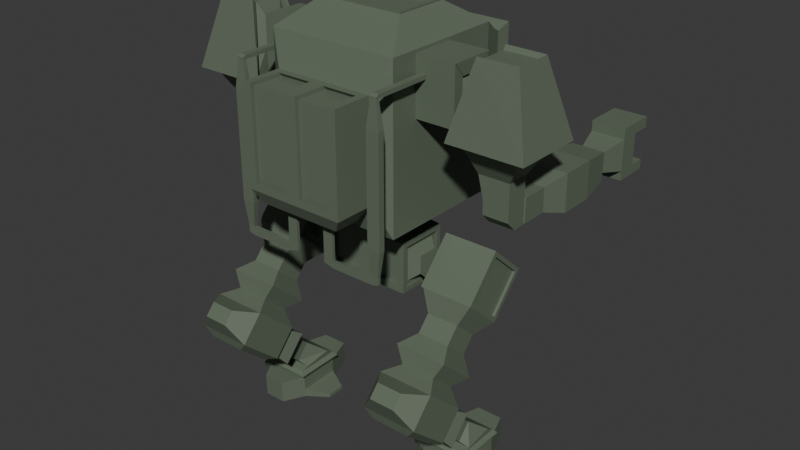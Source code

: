 # Source: StarWalker.blend  (saved by Blender 4.0.36; exported with 4.5.12 LTS)
import bpy
from mathutils import Matrix  # noqa: F401  (used for matrix-valued properties, if any)

bpy.ops.wm.read_factory_settings(use_empty=True)
scene = bpy.context.scene
scene.name = 'Scene'

# ---- collections
col_collection = bpy.data.collections.new('Collection'); scene.collection.children.link(col_collection)

# ---- materials (node trees are filled in below, after node groups)
mat_material = bpy.data.materials.new('Material')
mat_material.alpha_threshold = 0.0
mat_material.use_transparent_shadow = False
mat_material.roughness = 0.5
mat_material.line_color = (0.0, 0.0, 0.0, 1.0)

# ---- material node trees
mat_material.use_nodes = True; mat_material.node_tree.nodes.clear()
_N = mat_material.node_tree.nodes; _L = mat_material.node_tree.links
n0 = _N.new('ShaderNodeOutputMaterial'); n0.name = 'Material Output'; n0.location = (300, 300)
n1 = _N.new('ShaderNodeBsdfPrincipled'); n1.name = 'Principled BSDF'; n1.location = (10, 300)
n1.inputs[0].default_value = (0.1301, 0.1647, 0.1171, 1.0)
n1.inputs[3].default_value = 1.45
_L.new(n1.outputs[0], n0.inputs[0])
n0.is_active_output = True

# ---- world
world_world = bpy.data.worlds.new('World'); scene.world = world_world
world_world.use_nodes = True; world_world.node_tree.nodes.clear()
_N = world_world.node_tree.nodes; _L = world_world.node_tree.links
n0 = _N.new('ShaderNodeOutputWorld'); n0.name = 'World Output'; n0.location = (300, 300)
n1 = _N.new('ShaderNodeBackground'); n1.name = 'Background'; n1.location = (10, 300)
n1.inputs[0].default_value = (0.05088, 0.05088, 0.05088, 1.0)
_L.new(n1.outputs[0], n0.inputs[0])
n0.is_active_output = True
world_world.color = (0.05088, 0.05088, 0.05088)
world_world.use_sun_shadow = False
world_world.sun_shadow_jitter_overblur = 0.0

# ---- meshes
me_cube = bpy.data.meshes.new('Cube')
me_cube.from_pydata([(-0.7033, -0.4238, 5.035), (-0.7033, -0.4238, 4.383), (-0.7079, 0.5216, 5.042), (-0.7079, 0.5216, 4.375), (-0.1232, -0.4238, 5.035), (-0.1232, -0.4238, 4.383), (-0.1185, 0.5216, 5.042), (-0.1185, 0.5216, 4.375), (-0.5445, 0.345, 5.315), (-0.5445, -0.2472, 5.315), (0.0, 0.345, 5.315), (0.0, -0.2472, 5.315), (-0.2483, 0.2855, 5.202), (-0.2483, -0.1877, 5.202), (0.0, 0.2855, 5.202), (0.0, -0.1877, 5.202), (-0.2483, 0.2855, 5.412), (-0.2483, -0.1877, 5.412), (0.0, 0.2855, 5.412), (0.0, -0.1877, 5.412), (-0.2483, 0.2855, 5.507), (-0.2483, -0.1877, 5.507), (0.0, 0.2855, 5.507), (0.0, -0.1877, 5.507), (-1.116, 1.426, 5.806), (-1.18, -1.088, 5.631), (0.0, 1.186, 5.631), (0.0, -1.088, 5.631), (-1.116, 1.426, 8.315), (-1.18, -1.088, 8.489), (0.0, 1.186, 8.489), (0.0, -1.088, 8.489), (0.0, 1.956, 5.952), (-1.021, 1.956, 5.952), (-1.021, 1.956, 8.169), (0.0, 1.956, 8.169), (-0.7814, 0.5478, 8.893), (-0.7814, -0.45, 8.893), (0.0, 0.5478, 8.893), (0.0, -0.45, 8.893), (-0.7814, 0.5478, 8.926), (-0.7814, -0.45, 8.926), (0.0, 0.5478, 8.926), (0.0, -0.45, 8.926), (-0.9037, -1.282, 6.188), (0.0, -1.282, 6.188), (-0.7662, -1.419, 7.933), (0.0, -1.282, 7.933), (0.0, 2.193, 6.64), (-0.704, 2.193, 6.64), (-0.704, 2.193, 7.48), (0.0, 2.193, 7.48), (0.0, 1.855, 5.799), (-1.097, 1.855, 5.799), (-1.067, 1.616, 8.215), (0.0, 1.855, 8.322), (-1.18, 1.186, 5.631), (-0.276, 1.419, 5.831), (-1.18, 1.186, 8.489), (-0.276, 1.622, 8.24), (-0.276, 1.419, 8.29), (-1.067, 1.616, 5.906), (-0.276, 1.622, 5.881), (-1.097, 1.855, 8.322), (-0.7662, -2.001, 6.325), (0.0, -2.001, 6.188), (-0.9037, -2.001, 7.933), (0.0, -2.001, 7.933), (-0.5189, -1.557, 5.942), (0.0, -1.41, 5.942), (-0.5189, -1.726, 5.942), (0.0, -1.873, 5.942), (-1.154, -0.5798, 7.433), (-1.154, -0.5798, 8.432), (-1.154, 0.2156, 7.433), (-1.154, 0.2156, 8.432), (-1.554, 0.2156, 7.433), (-1.554, -0.5798, 7.433), (-1.554, 0.2156, 8.432), (-1.554, -0.5798, 8.432), (-1.554, 0.0315, 7.664), (-1.554, -0.3957, 7.664), (-1.554, 0.0315, 8.201), (-1.554, -0.3957, 8.201), (-1.814, 0.0315, 7.664), (-1.814, -0.3957, 7.664), (-1.814, 0.0315, 8.201), (-1.814, -0.3957, 8.201), (-1.94, -0.08712, 7.813), (-1.94, -0.277, 7.813), (-1.94, -0.08712, 8.052), (-1.94, -0.277, 8.052), (-2.026, -0.08712, 7.716), (-2.026, -0.277, 7.716), (-2.026, -0.08712, 8.132), (-2.026, -0.277, 8.132), (-1.886, 0.4387, 7.312), (-1.886, -0.8132, 7.312), (-2.205, 0.1613, 8.596), (-2.205, -0.5358, 8.596), (-3.249, 0.4474, 7.314), (-3.249, -0.8219, 7.314), (-2.83, 0.07625, 8.531), (-2.909, -0.527, 8.594), (-2.2, 0.01249, 6.781), (-2.2, -0.387, 6.781), (-2.757, 0.01249, 6.781), (-2.757, -0.387, 6.781), (-2.298, 0.01249, 6.393), (-2.298, -0.387, 6.393), (-2.757, 0.01249, 6.393), (-2.757, -0.387, 6.393), (-2.298, 0.01249, 5.975), (-2.325, 1.936, 6.368), (-2.757, 0.01249, 5.975), (-2.73, 1.936, 6.368), (-2.298, -0.2161, 5.975), (-2.298, -0.387, 6.146), (-2.757, -0.387, 6.146), (-2.757, -0.2161, 5.975), (-2.73, 1.936, 6.0), (-2.325, 1.936, 6.0), (-2.73, 2.334, 6.0), (-2.325, 2.334, 6.0), (-2.325, 2.334, 6.368), (-2.73, 2.334, 6.368), (-2.835, 2.772, 5.904), (-2.22, 2.772, 5.904), (-2.22, 2.772, 6.465), (-2.835, 2.772, 6.465), (-2.722, 3.133, 6.017), (-2.333, 3.133, 6.017), (-2.333, 3.133, 6.351), (-2.722, 3.133, 6.351), (-2.835, 2.772, 6.656), (-2.22, 2.772, 6.656), (-2.835, 3.133, 6.656), (-2.22, 3.133, 6.656), (-2.835, 2.772, 5.735), (-2.22, 2.772, 5.735), (-2.835, 3.133, 5.735), (-2.22, 3.133, 5.735), (-2.769, 3.55, 6.53), (-2.835, 3.484, 6.465), (-2.22, 3.484, 6.465), (-2.285, 3.55, 6.53), (-2.835, 3.484, 6.656), (-2.769, 3.55, 6.59), (-2.285, 3.55, 6.59), (-2.22, 3.484, 6.656), (-2.835, 3.424, 5.904), (-2.775, 3.484, 5.843), (-2.28, 3.484, 5.843), (-2.22, 3.424, 5.904), (-2.775, 3.484, 5.795), (-2.835, 3.424, 5.735), (-2.22, 3.424, 5.735), (-2.28, 3.484, 5.795), (-2.835, 3.133, 5.904), (-2.22, 3.133, 5.904), (-2.22, 3.133, 6.465), (-2.835, 3.133, 6.465), (-2.722, 2.791, 6.017), (-2.333, 2.791, 6.017), (-2.333, 2.791, 6.351), (-2.722, 2.791, 6.351), (-1.378, 0.6973, 4.769), (-1.378, 0.02916, 5.364), (-1.378, -0.5995, 4.659), (-1.378, 0.06863, 4.063), (-2.29, 0.5909, 4.763), (-2.29, 0.03529, 5.258), (-2.29, -0.4931, 4.665), (-2.29, 0.06249, 4.17), (-1.549, -0.6922, 4.303), (-1.549, -0.2739, 3.931), (-2.12, -0.6922, 4.303), (-2.12, -0.2739, 3.931), (-1.549, -0.9194, 4.048), (-1.549, -0.5011, 3.676), (-2.12, -0.9194, 4.048), (-2.12, -0.5011, 3.676), (-1.375, -1.239, 3.945), (-1.375, -0.5666, 3.346), (-2.293, -1.239, 3.945), (-2.293, -0.5666, 3.346), (-1.53, -1.295, 3.653), (-1.53, -0.8506, 3.257), (-2.138, -1.295, 3.653), (-2.138, -0.8506, 3.257), (-1.338, -1.6, 3.595), (-1.403, -0.9164, 2.899), (-2.33, -1.6, 3.595), (-2.265, -0.9164, 2.899), (-1.338, -1.996, 3.15), (-1.403, -1.246, 2.5), (-2.33, -1.996, 3.15), (-2.265, -1.246, 2.5), (-1.563, -1.902, 2.922), (-1.563, -1.434, 2.524), (-2.105, -1.902, 2.922), (-2.105, -1.434, 2.524), (-1.606, -1.974, 3.713), (-2.062, -1.974, 3.713), (-1.606, -2.156, 3.509), (-2.062, -2.156, 3.509), (-2.168, -0.05861, 1.983), (-1.501, -0.05861, 1.983), (-2.168, -0.4589, 1.973), (-1.501, -0.4589, 1.973), (-2.168, 0.02518, 1.78), (-1.501, 0.02518, 1.78), (-2.168, -0.3751, 1.77), (-1.501, -0.3751, 1.77), (-2.248, 0.2025, 1.702), (-1.421, 0.2025, 1.702), (-2.248, -0.5481, 1.683), (-1.421, -0.5481, 1.683), (-2.248, 0.2092, 1.434), (-1.421, 0.2092, 1.434), (-2.248, -0.5414, 1.415), (-1.421, -0.5414, 1.415), (-2.037, -0.9285, 1.673), (-1.631, -0.9285, 1.673), (-2.037, -0.9218, 1.406), (-1.631, -0.9218, 1.406), (-2.068, 0.7223, 1.715), (-1.6, 0.7223, 1.715), (-2.068, 0.7291, 1.447), (-1.6, 0.7291, 1.447), (-2.248, 0.213, 1.283), (-1.508, 0.1983, 1.283), (-2.248, -0.5375, 1.264), (-1.508, -0.5149, 1.265), (-1.986, -0.8303, 1.257), (-1.683, -0.8303, 1.257), (-2.005, 0.6452, 1.294), (-1.663, 0.6452, 1.294), (-2.16, -0.5149, 1.265), (-2.16, 0.1983, 1.283), (-1.421, -0.5375, 1.264), (-1.421, 0.213, 1.283), (-2.037, -0.918, 1.254), (-1.631, -0.918, 1.254), (-2.068, 0.7329, 1.296), (-1.6, 0.7329, 1.296), (-2.16, 0.1967, 1.345), (-1.508, 0.1967, 1.345), (-2.16, -0.5165, 1.327), (-1.508, -0.5165, 1.327), (-1.986, -0.8319, 1.319), (-1.683, -0.8319, 1.319), (-2.005, 0.6436, 1.357), (-1.663, 0.6436, 1.357), (-2.701, -0.3419, 1.38), (-2.701, 0.01182, 1.389), (-2.701, -0.3401, 1.309), (-2.701, 0.01362, 1.318), (-1.003, -0.3272, 1.312), (-1.003, -0.3288, 1.378), (-1.003, -0.001155, 1.386), (-1.003, 0.0005141, 1.32), (-1.432, -0.9346, 2.905), (-2.236, -0.9346, 2.905), (-1.432, -1.256, 2.545), (-2.236, -1.256, 2.545), (-2.33, -0.6308, 2.711), (-1.338, -0.6308, 2.711), (-2.33, -1.027, 2.266), (-1.338, -1.027, 2.266), (-2.132, -0.5951, 2.519), (-1.537, -0.5951, 2.519), (-2.132, -0.8326, 2.252), (-1.537, -0.8326, 2.252), (-2.132, -0.327, 2.28), (-1.537, -0.327, 2.28), (-2.132, -0.5646, 2.014), (-1.537, -0.5646, 2.014), (-2.27, 0.0431, 1.985), (-1.398, 0.0431, 1.985), (-2.27, -0.4722, 1.896), (-1.398, -0.4722, 1.896), (-2.261, 0.1985, 1.873), (-1.408, 0.1985, 1.873), (-2.261, -0.6007, 1.853), (-1.408, -0.6007, 1.853), (-2.236, -1.306, 3.236), (-1.432, -1.306, 3.236), (-2.236, -1.627, 2.876), (-1.432, -1.627, 2.876), (-2.298, 0.05148, 6.393), (-2.757, 0.05148, 6.393), (-2.298, 0.05148, 5.975), (-2.757, 0.05148, 5.975), (-2.757, 0.5426, 6.393), (-2.298, 0.5426, 6.393), (-2.757, 0.5426, 5.975), (-2.298, 0.5426, 5.975), (-2.894, 0.9608, 6.518), (-2.161, 0.9608, 6.518), (-2.894, 0.9608, 5.85), (-2.161, 0.9608, 5.85), (-2.894, 1.594, 6.518), (-2.161, 1.594, 6.518), (-2.894, 1.594, 5.85), (-2.161, 1.594, 5.85), (-2.812, 2.174, 6.443), (-2.243, 2.174, 6.443), (-2.812, 2.174, 5.925), (-2.243, 2.174, 5.925), (-2.663, 0.01095, 6.308), (-2.392, 0.01095, 6.308), (-2.663, 0.01095, 6.061), (-2.392, 0.01095, 6.061), (-2.663, -0.08696, 6.308), (-2.392, -0.08696, 6.308), (-2.663, -0.08696, 6.061), (-2.392, -0.08696, 6.061), (-0.6039, -0.1692, 4.134), (-0.6039, 0.267, 4.134), (0.0, 0.267, 4.134), (0.0, -0.1692, 4.134), (-0.8264, 0.4344, 4.344), (-0.8264, 0.4344, 5.074), (0.0, 0.5216, 5.161), (0.0, 0.5216, 4.257), (-0.7079, 0.4524, 4.375), (-0.7079, 0.4524, 5.042), (-0.1185, 0.4524, 5.042), (-0.1185, 0.4524, 4.375), (-0.8264, -0.3366, 5.074), (-0.8264, -0.3366, 4.344), (0.0, -0.4238, 4.257), (0.0, -0.4238, 5.161), (-0.7033, -0.3522, 5.035), (-0.7033, -0.3522, 4.383), (-0.1232, -0.3522, 4.383), (-0.1232, -0.3522, 5.035), (-0.6039, -0.1692, 4.238), (-0.6039, 0.267, 4.238), (0.0, 0.267, 4.238), (0.0, -0.1692, 4.238), (-0.8264, 0.5216, 5.161), (-0.8264, -0.4238, 5.161), (-0.8264, -0.4238, 4.257), (-0.8264, 0.5216, 4.257), (-0.7827, 0.3592, 4.998), (-0.7827, -0.2614, 4.998), (-0.7827, -0.2614, 4.419), (-0.7827, 0.3592, 4.419), (-0.9037, -1.282, 7.933), (-0.1374, -2.001, 7.933), (-0.1374, -1.419, 7.933), (-0.9037, -2.001, 6.188), (-0.7662, -2.001, 7.933), (-0.1374, -2.001, 6.325), (-0.1374, -1.352, 7.865), (-0.1374, -1.933, 7.865), (-0.7662, -1.933, 7.865), (-0.1374, -1.933, 6.257), (-0.7662, -1.352, 7.865), (-0.7662, -1.933, 6.257), (-0.7428, -1.41, 5.942), (-0.7428, -1.873, 5.942), (-0.2239, -1.557, 5.942), (-0.2239, -1.726, 5.942), (-0.2811, -1.669, 6.028), (-0.2811, -1.614, 6.028), (-0.4617, -1.614, 6.028), (-0.4617, -1.669, 6.028), (-0.2239, -1.726, 6.028), (-0.2239, -1.557, 6.028), (-0.5189, -1.557, 6.028), (-0.5189, -1.726, 6.028), (-0.2811, -1.669, 5.288), (-0.2811, -1.614, 5.288), (-0.4617, -1.614, 5.252), (-0.4617, -1.669, 5.252), (-0.2811, -1.669, 5.184), (-0.2811, -1.614, 5.184), (-0.4617, -1.614, 5.136), (-0.4617, -1.669, 5.136), (-0.7525, -1.669, 5.288), (-0.7525, -1.614, 5.288), (-0.7525, -1.669, 5.136), (-0.7525, -1.614, 5.136), (-1.256, -1.669, 5.288), (-1.256, -1.614, 5.288), (-1.256, -1.669, 5.136), (-1.256, -1.614, 5.136), (-1.37, -1.669, 5.288), (-1.37, -1.614, 5.288), (-1.37, -1.669, 5.169), (-1.37, -1.614, 5.169), (-1.256, -1.669, 8.085), (-1.256, -1.614, 8.085), (-1.37, -1.669, 8.085), (-1.37, -1.614, 8.085), (-1.256, -1.669, 8.122), (-1.256, -1.614, 8.155), (-1.37, -1.669, 8.122), (-1.37, -1.614, 8.155), (-1.37, -0.2918, 8.085), (-1.256, -0.2918, 8.085), (-1.37, -0.2918, 8.155), (-1.256, -0.2918, 8.155), (-1.37, -0.2098, 8.085), (-1.256, -0.2098, 8.085), (-1.37, -0.2098, 8.155), (-1.256, -0.2098, 8.155), (-1.37, -0.2918, 7.9), (-1.256, -0.2918, 7.9), (-1.37, -0.2098, 7.9), (-1.256, -0.2098, 7.9), (-0.8956, -0.2098, 8.085), (-0.8956, -0.2918, 8.085), (-0.8956, -0.2098, 7.9), (-0.8956, -0.2918, 7.9), (-1.428, -1.697, 5.743), (-1.428, -1.697, 7.63), (-1.197, -1.697, 7.63), (-1.197, -1.697, 5.743), (-1.197, -1.586, 7.63), (-1.197, -1.586, 5.743), (-1.428, -1.586, 7.63), (-1.428, -1.586, 5.743), (-0.6862, 0.4263, 8.926), (-0.6862, -0.3285, 8.926), (0.0, 0.4263, 8.926), (0.0, -0.3285, 8.926), (-0.6862, 0.4263, 8.86), (-0.6862, -0.3285, 8.86), (0.0, 0.4263, 8.86), (0.0, -0.3285, 8.86), (-1.894, 0.2156, 8.432), (-1.894, -0.5798, 8.432), (-1.894, 0.0315, 8.201), (-1.894, -0.3957, 8.201), (-1.882, -0.5798, 8.432), (-1.882, -0.5798, 7.433), (-1.882, -0.3957, 8.201), (-1.882, -0.3957, 7.664), (-0.896, 0.0438, 7.648), (-0.896, -0.408, 7.648), (-0.896, 0.0438, 8.216), (-0.896, -0.408, 8.216), (-0.6438, 0.0438, 7.648), (-0.6438, -0.408, 7.648), (-0.6438, 0.0438, 8.216), (-0.6438, -0.408, 8.216), (-0.7827, 0.4344, 5.074), (-0.7827, -0.3366, 5.074), (-0.7827, -0.3366, 4.344), (-0.7827, 0.4344, 4.344), (-0.9404, 0.2259, 4.874), (-0.9404, -0.1281, 4.874), (-0.9404, -0.1281, 4.544), (-0.9404, 0.2259, 4.544), (-1.236, 0.2754, 4.92), (-1.236, -0.1776, 4.92), (-1.236, -0.1776, 4.497), (-1.236, 0.2754, 4.497), (-1.834, 0.2754, 4.92), (-1.834, -0.1776, 4.92), (-1.834, -0.1776, 4.497), (-1.834, 0.2754, 4.497), (-2.321, 0.2565, 1.809), (-1.347, 0.2565, 1.809), (-2.321, -0.6554, 1.786), (-1.347, -0.6554, 1.786), (-2.33, -0.873, 2.948), (-1.338, -0.873, 2.948), (-2.33, -1.269, 2.503), (-1.338, -1.269, 2.503), (-1.497, -1.951, 2.966), (-1.497, -1.458, 2.527), (-2.171, -1.951, 2.966), (-2.171, -1.458, 2.527), (-2.265, -1.246, 2.533), (-1.403, -1.246, 2.533), (-2.105, -1.434, 2.557), (-1.563, -1.434, 2.557), (-2.265, -0.9164, 2.932), (-1.403, -0.9164, 2.932), (-1.563, -1.902, 2.955), (-2.105, -1.902, 2.955), (-1.327, 0.6491, 4.766), (-1.327, 0.03194, 5.316), (-1.327, -0.5513, 4.662), (-1.327, 0.06585, 4.112), (-1.327, 0.6973, 4.769), (-1.327, 0.02916, 5.364), (-1.327, -0.5995, 4.659), (-1.327, 0.06863, 4.063), (-1.358, 0.6491, 4.766), (-1.358, 0.03194, 5.316), (-1.358, -0.5513, 4.662), (-1.358, 0.06585, 4.112), (-2.29, 0.6973, 4.769), (-2.29, 0.02916, 5.364), (-2.29, -0.5995, 4.659), (-2.29, 0.06863, 4.063), (-2.244, 0.5909, 4.763), (-2.244, 0.03529, 5.258), (-2.244, -0.4931, 4.665), (-2.244, 0.06249, 4.17), (-2.034, 0.3259, 7.376), (-2.224, 0.07625, 8.531), (-2.224, -0.4507, 8.531), (-2.034, -0.7004, 7.376), (-3.118, 0.3259, 7.376), (-3.118, -0.7004, 7.376), (-2.909, 0.1526, 8.594), (-2.83, -0.4507, 8.531), (-2.132, -0.5646, 2.014), (-1.537, -0.5646, 2.014), (-2.27, -0.4722, 1.896), (-1.398, -0.4722, 1.896), (-2.321, 0.257, 1.787), (-1.347, 0.257, 1.787), (-2.321, -0.6548, 1.763), (-1.347, -0.6548, 1.763)], [], [(331, 452, 453, 322), (3, 326, 329, 7), (324, 333, 332, 325), (0, 334, 337, 4), (324, 10, 11, 333), (345, 319, 318, 344), (8, 9, 11, 10), (333, 11, 9, 343), (342, 8, 10, 324), (343, 9, 8, 342), (12, 14, 15, 13), (17, 21, 20, 16), (15, 19, 17, 13), (12, 16, 18, 14), (13, 17, 16, 12), (21, 25, 56, 20), (19, 23, 21, 17), (16, 20, 22, 18), (25, 29, 58, 56), (23, 27, 25, 21), (20, 56, 26, 22), (29, 37, 36, 58), (25, 44, 350, 29), (53, 33, 32, 52), (34, 50, 49, 33), (55, 35, 34, 63), (63, 34, 33, 53), (36, 40, 42, 38), (31, 39, 37, 29), (58, 36, 38, 30), (41, 427, 426, 40), (37, 41, 40, 36), (39, 43, 41, 37), (46, 360, 356, 352), (27, 45, 44, 25), (29, 350, 47, 31), (49, 50, 51, 48), (35, 51, 50, 34), (33, 49, 48, 32), (28, 54, 61, 24), (60, 59, 54, 28), (24, 61, 62, 57), (57, 26, 56, 24), (24, 56, 58, 28), (28, 58, 30, 60), (60, 30, 55, 59), (62, 52, 26, 57), (54, 63, 53, 61), (59, 55, 63, 54), (61, 53, 52, 62), (355, 359, 361, 64), (44, 353, 66, 350), (353, 363, 71, 65), (68, 372, 373, 70), (45, 69, 362, 44), (44, 362, 363, 353), (73, 445, 444, 75), (83, 437, 436, 82), (75, 78, 79, 73), (72, 77, 76, 74), (73, 79, 77, 72), (74, 76, 78, 75), (80, 84, 86, 82), (77, 81, 80, 76), (77, 439, 441, 81), (76, 80, 82, 78), (86, 90, 91, 87), (82, 86, 87, 83), (81, 85, 84, 80), (83, 87, 85, 81), (85, 89, 88, 84), (87, 91, 89, 85), (84, 88, 90, 86), (90, 94, 95, 91), (94, 507, 508, 95), (89, 93, 92, 88), (91, 95, 93, 89), (88, 92, 94, 90), (99, 103, 101, 97), (93, 509, 506, 92), (95, 508, 509, 93), (92, 506, 507, 94), (101, 103, 512, 100), (96, 100, 512, 98), (507, 102, 513, 508), (506, 104, 106, 510), (107, 111, 109, 105), (509, 105, 104, 506), (511, 107, 105, 509), (510, 106, 107, 511), (105, 109, 108, 104), (104, 108, 110, 106), (106, 110, 111, 107), (111, 118, 117, 109), (113, 115, 120, 121), (110, 114, 119, 118, 111), (116, 119, 114, 112), (116, 117, 118, 119), (109, 117, 116, 112, 108), (125, 129, 126, 122), (121, 123, 124, 113), (115, 125, 122, 120), (120, 122, 123, 121), (113, 124, 125, 115), (128, 135, 134, 129), (123, 127, 128, 124), (122, 126, 127, 123), (124, 128, 129, 125), (133, 165, 162, 130), (126, 138, 139, 127), (129, 161, 158, 126), (127, 159, 160, 128), (135, 137, 136, 134), (160, 137, 135, 128), (129, 134, 136, 161), (160, 144, 149, 137), (136, 146, 143, 161), (142, 147, 148, 145), (137, 149, 146, 136), (138, 140, 141, 139), (127, 139, 141, 159), (158, 140, 138, 126), (158, 150, 155, 140), (140, 155, 156, 141), (152, 157, 154, 151), (141, 156, 153, 159), (143, 142, 145, 144), (147, 146, 149, 148), (148, 149, 144, 145), (142, 143, 146, 147), (161, 143, 144, 160), (151, 150, 153, 152), (155, 154, 157, 156), (152, 153, 156, 157), (150, 151, 154, 155), (159, 153, 150, 158), (131, 159, 158, 130), (132, 160, 159, 131), (133, 161, 160, 132), (130, 158, 161, 133), (164, 163, 162, 165), (131, 163, 164, 132), (132, 164, 165, 133), (130, 162, 163, 131), (169, 501, 498, 166), (172, 504, 505, 173), (167, 499, 500, 168), (501, 177, 176, 500), (166, 498, 499, 167), (176, 180, 178, 174), (168, 174, 175, 169), (169, 175, 177, 501), (500, 176, 174, 168), (179, 183, 185, 181), (177, 181, 180, 176), (175, 179, 181, 177), (174, 178, 179, 175), (183, 187, 189, 185), (178, 182, 183, 179), (180, 184, 182, 178), (181, 185, 184, 180), (188, 192, 190, 186), (182, 186, 187, 183), (184, 188, 186, 182), (185, 189, 188, 184), (470, 472, 196, 192), (189, 470, 192, 188), (187, 471, 470, 189), (186, 190, 471, 187), (201, 480, 485, 200), (190, 194, 473, 471), (192, 203, 202, 190), (197, 478, 480, 201), (194, 474, 475, 473), (196, 476, 474, 194), (472, 477, 476, 196), (203, 205, 204, 202), (196, 205, 203, 192), (190, 202, 204, 194), (194, 204, 205, 196), (207, 206, 208, 209), (210, 214, 216, 212), (206, 210, 212, 208), (207, 211, 210, 206), (209, 213, 211, 207), (208, 212, 213, 209), (217, 221, 219, 215), (211, 215, 214, 210), (213, 217, 215, 211), (212, 216, 217, 213), (229, 245, 244, 228), (220, 224, 222, 216), (214, 218, 220, 216), (215, 227, 226, 214), (222, 224, 225, 223), (216, 222, 223, 217), (217, 223, 225, 221), (228, 244, 230, 218), (227, 229, 228, 226), (219, 229, 227, 215), (240, 258, 259, 221), (214, 226, 228, 218), (239, 246, 248, 238), (234, 250, 251, 235), (235, 251, 249, 233), (225, 243, 240, 221), (220, 254, 256, 232), (220, 232, 242, 224), (219, 241, 245, 229), (224, 242, 243, 225), (238, 232, 230, 239), (231, 241, 240, 233), (235, 243, 242, 234), (234, 242, 232, 238), (233, 240, 243, 235), (236, 244, 245, 237), (237, 245, 241, 231), (239, 230, 244, 236), (247, 249, 248, 246), (249, 251, 250, 248), (246, 252, 253, 247), (236, 252, 246, 239), (237, 253, 252, 236), (238, 248, 250, 234), (233, 249, 247, 231), (231, 247, 253, 237), (255, 257, 256, 254), (230, 257, 255, 218), (232, 256, 257, 230), (218, 255, 254, 220), (259, 258, 261, 260), (241, 261, 258, 240), (221, 259, 260, 219), (219, 260, 261, 241), (264, 269, 267, 262), (266, 270, 272, 268), (265, 268, 269, 264), (262, 267, 266, 263), (263, 266, 268, 265), (273, 277, 275, 271), (267, 271, 270, 266), (269, 273, 271, 267), (268, 272, 273, 269), (280, 516, 514, 276), (272, 276, 277, 273), (270, 274, 276, 272), (271, 275, 274, 270), (278, 282, 284, 280), (274, 278, 280, 276), (275, 279, 278, 274), (277, 281, 279, 275), (283, 467, 466, 282), (279, 283, 282, 278), (281, 285, 283, 279), (280, 284, 285, 281), (265, 288, 286, 263), (193, 482, 478, 197), (287, 286, 288, 289), (263, 286, 287, 262), (262, 287, 289, 264), (264, 289, 288, 265), (290, 295, 294, 291), (294, 298, 300, 296), (291, 294, 296, 293), (292, 297, 295, 290), (293, 296, 297, 292), (298, 302, 304, 300), (295, 299, 298, 294), (297, 301, 299, 295), (296, 300, 301, 297), (305, 309, 307, 303), (299, 303, 302, 298), (301, 305, 303, 299), (300, 304, 305, 301), (307, 309, 308, 306), (304, 308, 309, 305), (302, 306, 308, 304), (303, 307, 306, 302), (108, 112, 114, 110), (291, 310, 311, 290), (312, 316, 314, 310), (290, 311, 313, 292), (292, 313, 312, 293), (293, 312, 310, 291), (315, 314, 316, 317), (310, 314, 315, 311), (311, 315, 317, 313), (313, 317, 316, 312), (321, 341, 340, 320), (344, 318, 321, 332), (325, 320, 319, 345), (332, 321, 320, 325), (3, 345, 342, 2), (2, 342, 324, 6), (7, 325, 345, 3), (6, 324, 325, 7), (327, 328, 329, 326), (2, 327, 326, 3), (7, 329, 328, 6), (6, 328, 327, 2), (0, 343, 344, 1), (5, 332, 333, 4), (4, 333, 343, 0), (1, 344, 332, 5), (337, 334, 335, 336), (1, 335, 334, 0), (5, 336, 335, 1), (4, 337, 336, 5), (340, 341, 338, 339), (319, 339, 338, 318), (318, 338, 341, 321), (320, 340, 339, 319), (330, 343, 342, 323), (331, 344, 343, 330), (322, 345, 344, 331), (323, 342, 345, 322), (348, 456, 457, 349), (323, 450, 451, 330), (322, 453, 450, 323), (330, 451, 452, 331), (352, 47, 350, 46), (351, 67, 47, 352), (64, 353, 65, 355), (354, 66, 353, 64), (355, 65, 67, 351), (46, 350, 66, 354), (360, 358, 357, 356), (359, 357, 358, 361), (354, 358, 360, 46), (64, 361, 358, 354), (351, 357, 359, 355), (352, 356, 357, 351), (68, 362, 69, 364), (365, 71, 363, 70), (70, 363, 362, 68), (364, 69, 71, 365), (366, 374, 375, 367), (364, 371, 372, 68), (70, 373, 370, 365), (365, 370, 371, 364), (367, 371, 370, 366), (368, 372, 371, 367), (366, 370, 373, 369), (369, 373, 372, 368), (376, 383, 382, 377), (368, 376, 377, 369), (367, 375, 376, 368), (369, 377, 374, 366), (379, 378, 381, 380), (375, 379, 380, 376), (377, 381, 378, 374), (374, 378, 379, 375), (385, 389, 387, 383), (377, 382, 384, 381), (380, 385, 383, 376), (381, 384, 385, 380), (386, 390, 392, 388), (384, 388, 389, 385), (382, 386, 388, 384), (383, 387, 386, 382), (391, 393, 392, 390), (420, 394, 396, 419), (389, 393, 391, 387), (388, 392, 393, 389), (396, 400, 401, 397), (422, 395, 394, 420), (424, 397, 395, 422), (419, 396, 397, 424), (399, 401, 400, 398), (394, 398, 400, 396), (395, 399, 398, 394), (401, 404, 402, 397), (403, 407, 409, 405), (395, 403, 405, 399), (399, 405, 404, 401), (397, 402, 403, 395), (406, 408, 409, 407), (405, 409, 408, 404), (404, 408, 406, 402), (407, 413, 412, 406), (410, 412, 413, 411), (406, 412, 410, 402), (413, 416, 417, 411), (402, 410, 411, 403), (415, 417, 416, 414), (411, 417, 415, 403), (407, 414, 416, 413), (403, 415, 414, 407), (390, 418, 425, 391), (418, 419, 424, 425), (391, 425, 423, 387), (425, 424, 422, 423), (387, 423, 421, 386), (423, 422, 420, 421), (386, 421, 418, 390), (421, 420, 419, 418), (427, 431, 430, 426), (43, 429, 427, 41), (40, 426, 428, 42), (430, 431, 433, 432), (429, 433, 431, 427), (426, 430, 432, 428), (434, 436, 437, 435), (78, 434, 435, 79), (82, 436, 434, 78), (79, 435, 437, 83), (438, 440, 441, 439), (81, 441, 440, 83), (79, 438, 439, 77), (83, 440, 438, 79), (445, 449, 448, 444), (74, 442, 443, 72), (72, 443, 445, 73), (75, 444, 442, 74), (447, 446, 448, 449), (442, 446, 447, 443), (443, 447, 449, 445), (444, 448, 446, 442), (169, 493, 492, 168), (347, 451, 450, 346), (348, 452, 451, 347), (349, 453, 452, 348), (346, 450, 453, 349), (457, 461, 458, 454), (346, 454, 455, 347), (349, 457, 454, 346), (347, 455, 456, 348), (460, 464, 465, 461), (455, 459, 460, 456), (456, 460, 461, 457), (454, 458, 459, 455), (463, 462, 465, 464), (458, 462, 463, 459), (461, 465, 462, 458), (459, 463, 464, 460), (466, 518, 520, 468), (285, 469, 467, 283), (284, 468, 469, 285), (282, 466, 468, 284), (193, 470, 471, 191), (197, 472, 470, 193), (191, 471, 473, 195), (199, 475, 474, 198), (200, 476, 477, 201), (198, 474, 476, 200), (201, 477, 472, 197), (195, 473, 475, 199), (479, 481, 480, 478), (484, 485, 480, 481), (483, 479, 478, 482), (195, 479, 483, 191), (191, 483, 482, 193), (199, 481, 479, 195), (200, 485, 484, 198), (198, 484, 481, 199), (488, 496, 495, 487), (167, 491, 490, 166), (166, 490, 493, 169), (168, 492, 491, 167), (486, 490, 491, 487), (487, 491, 492, 488), (488, 492, 493, 489), (489, 493, 490, 486), (494, 495, 496, 497), (489, 497, 496, 488), (487, 495, 494, 486), (486, 494, 497, 489), (171, 499, 498, 170), (172, 500, 499, 171), (173, 501, 500, 172), (170, 498, 501, 173), (503, 502, 505, 504), (170, 502, 503, 171), (173, 505, 502, 170), (171, 503, 504, 172), (98, 507, 506, 96), (97, 509, 508, 99), (100, 510, 511, 101), (103, 513, 102, 512), (101, 511, 509, 97), (99, 508, 513, 103), (512, 102, 507, 98), (96, 506, 510, 100), (514, 516, 517, 515), (281, 517, 516, 280), (276, 514, 515, 277), (277, 515, 517, 281), (519, 521, 520, 518), (467, 519, 518, 466), (469, 521, 519, 467), (468, 520, 521, 469)])
_uv = me_cube.uv_layers.new(name='UVMap')
_uv.uv.foreach_set('vector', [0.6009, 0.02305, 0.6009, 0.02305, 0.6009, 0.227, 0.6009, 0.227, 0.5922, 0.2859, 0.5922, 0.2859, 0.5922, 0.4641, 0.5922, 0.4641, 0.375, 0.5, 0.375, 0.75, 0.625, 0.75, 0.625, 0.5, 0.4022, 0.9702, 0.4022, 0.9702, 0.4022, 0.7798, 0.4022, 0.7798, 0.375, 0.5, 0.375, 0.5, 0.375, 0.75, 0.375, 0.75, 0.625, 0.25, 0.625, 0.25, 0.625, 0.0, 0.625, 0.0, 0.125, 0.5, 0.125, 0.75, 0.375, 0.75, 0.375, 0.5, 0.375, 0.75, 0.375, 0.75, 0.375, 1.0, 0.375, 1.0, 0.375, 0.25, 0.375, 0.25, 0.375, 0.5, 0.375, 0.5, 0.375, 0.0, 0.375, 0.0, 0.375, 0.25, 0.375, 0.25, 0.125, 0.5, 0.375, 0.5, 0.375, 0.75, 0.125, 0.75, 0.125, 0.75, 0.125, 0.75, 0.125, 0.5, 0.125, 0.5, 0.375, 0.75, 0.375, 0.75, 0.125, 0.75, 0.125, 0.75, 0.125, 0.5, 0.125, 0.5, 0.375, 0.5, 0.375, 0.5, 0.125, 0.75, 0.125, 0.75, 0.125, 0.5, 0.125, 0.5, 0.125, 0.75, 0.125, 0.75, 0.125, 0.5, 0.125, 0.5, 0.375, 0.75, 0.375, 0.75, 0.125, 0.75, 0.125, 0.75, 0.125, 0.5, 0.125, 0.5, 0.375, 0.5, 0.375, 0.5, 0.125, 0.75, 0.125, 0.75, 0.125, 0.5, 0.125, 0.5, 0.375, 0.75, 0.375, 0.75, 0.125, 0.75, 0.125, 0.75, 0.125, 0.5, 0.125, 0.5, 0.375, 0.5, 0.375, 0.5, 0.125, 0.75, 0.125, 0.75, 0.125, 0.5, 0.125, 0.5, 0.125, 0.75, 0.125, 0.75, 0.125, 0.75, 0.125, 0.75, 0.125, 0.5, 0.125, 0.5, 0.375, 0.5, 0.375, 0.5, 0.125, 0.5, 0.125, 0.5, 0.125, 0.5, 0.125, 0.5, 0.375, 0.5, 0.375, 0.5, 0.125, 0.5, 0.125, 0.5, 0.125, 0.5, 0.125, 0.5, 0.125, 0.5, 0.125, 0.5, 0.125, 0.5, 0.125, 0.5, 0.375, 0.5, 0.375, 0.5, 0.375, 0.75, 0.375, 0.75, 0.125, 0.75, 0.125, 0.75, 0.125, 0.5, 0.125, 0.5, 0.375, 0.5, 0.375, 0.5, 0.125, 0.75, 0.125, 0.75, 0.125, 0.5, 0.125, 0.5, 0.125, 0.75, 0.125, 0.75, 0.125, 0.5, 0.125, 0.5, 0.375, 0.75, 0.375, 0.75, 0.125, 0.75, 0.125, 0.75, 0.163, 0.75, 0.163, 0.75, 0.337, 0.75, 0.337, 0.75, 0.375, 0.75, 0.375, 0.75, 0.125, 0.75, 0.125, 0.75, 0.125, 0.75, 0.125, 0.75, 0.375, 0.75, 0.375, 0.75, 0.125, 0.5, 0.125, 0.5, 0.375, 0.5, 0.375, 0.5, 0.375, 0.5, 0.375, 0.5, 0.125, 0.5, 0.125, 0.5, 0.125, 0.5, 0.125, 0.5, 0.375, 0.5, 0.375, 0.5, 0.1221, 0.5, 0.1279, 0.5, 0.1279, 0.5, 0.125, 0.5, 0.3253, 0.5, 0.3243, 0.5, 0.1279, 0.5, 0.1221, 0.5, 0.125, 0.5, 0.1279, 0.5, 0.3243, 0.5, 0.3253, 0.5, 0.3253, 0.5, 0.375, 0.5, 0.125, 0.5, 0.125, 0.5, 0.125, 0.5, 0.125, 0.5, 0.125, 0.5, 0.1221, 0.5, 0.1221, 0.5, 0.125, 0.5, 0.375, 0.5, 0.3253, 0.5, 0.3253, 0.5, 0.375, 0.5, 0.375, 0.5, 0.3243, 0.5, 0.3243, 0.5, 0.375, 0.5, 0.375, 0.5, 0.3253, 0.5, 0.1279, 0.5, 0.125, 0.5, 0.125, 0.5, 0.1279, 0.5, 0.3243, 0.5, 0.375, 0.5, 0.125, 0.5, 0.1279, 0.5, 0.1279, 0.5, 0.125, 0.5, 0.375, 0.5, 0.3243, 0.5, 0.337, 0.75, 0.337, 0.75, 0.163, 0.75, 0.163, 0.75, 0.125, 0.75, 0.125, 0.75, 0.125, 0.75, 0.125, 0.75, 0.125, 0.75, 0.125, 0.75, 0.375, 0.75, 0.375, 0.75, 0.1393, 0.75, 0.1393, 0.75, 0.1393, 0.75, 0.1393, 0.75, 0.375, 0.75, 0.375, 0.75, 0.125, 0.75, 0.125, 0.75, 0.125, 0.75, 0.125, 0.75, 0.125, 0.75, 0.125, 0.75, 0.125, 0.75, 0.125, 0.75, 0.125, 0.5, 0.125, 0.5, 0.125, 0.75, 0.125, 0.75, 0.125, 0.5, 0.125, 0.5, 0.125, 0.5, 0.125, 0.5, 0.125, 0.75, 0.125, 0.75, 0.125, 0.75, 0.125, 0.75, 0.125, 0.5, 0.125, 0.5, 0.125, 0.75, 0.125, 0.75, 0.125, 0.75, 0.125, 0.75, 0.125, 0.5, 0.125, 0.5, 0.125, 0.5, 0.125, 0.5, 0.125, 0.5, 0.125, 0.5, 0.125, 0.5, 0.125, 0.5, 0.125, 0.75, 0.125, 0.75, 0.125, 0.5, 0.125, 0.5, 0.125, 0.75, 0.125, 0.75, 0.125, 0.75, 0.125, 0.75, 0.125, 0.5, 0.125, 0.5, 0.125, 0.5, 0.125, 0.5, 0.125, 0.5, 0.125, 0.5, 0.125, 0.75, 0.125, 0.75, 0.125, 0.5, 0.125, 0.5, 0.125, 0.75, 0.125, 0.75, 0.125, 0.75, 0.125, 0.75, 0.125, 0.5, 0.125, 0.5, 0.125, 0.75, 0.125, 0.75, 0.125, 0.75, 0.125, 0.75, 0.125, 0.75, 0.125, 0.75, 0.125, 0.5, 0.125, 0.5, 0.125, 0.75, 0.125, 0.75, 0.125, 0.75, 0.125, 0.75, 0.125, 0.5, 0.125, 0.5, 0.125, 0.5, 0.125, 0.5, 0.125, 0.5, 0.125, 0.5, 0.125, 0.75, 0.125, 0.75, 0.125, 0.5, 0.125, 0.5, 0.125, 0.75, 0.125, 0.75, 0.125, 0.75, 0.125, 0.75, 0.125, 0.5, 0.125, 0.5, 0.125, 0.75, 0.125, 0.75, 0.125, 0.75, 0.125, 0.75, 0.125, 0.5, 0.125, 0.5, 0.125, 0.5, 0.125, 0.5, 0.125, 0.75, 0.125, 0.75, 0.125, 0.75, 0.125, 0.75, 0.125, 0.75, 0.125, 0.75, 0.125, 0.5, 0.125, 0.5, 0.125, 0.75, 0.125, 0.75, 0.125, 0.75, 0.125, 0.75, 0.125, 0.5, 0.125, 0.5, 0.125, 0.5, 0.125, 0.5, 0.125, 0.75, 0.125, 0.75, 0.125, 0.5, 0.125, 0.5, 0.125, 0.5, 0.125, 0.5, 0.125, 0.5, 0.125, 0.5, 0.125, 0.5, 0.125, 0.5, 0.125, 0.75, 0.125, 0.75, 0.125, 0.5, 0.125, 0.5, 0.125, 0.5, 0.125, 0.5, 0.125, 0.75, 0.125, 0.75, 0.125, 0.75, 0.125, 0.75, 0.125, 0.75, 0.125, 0.75, 0.125, 0.5, 0.125, 0.5, 0.125, 0.75, 0.125, 0.75, 0.125, 0.75, 0.125, 0.75, 0.125, 0.5, 0.125, 0.5, 0.125, 0.75, 0.125, 0.75, 0.125, 0.75, 0.125, 0.75, 0.125, 0.5, 0.125, 0.5, 0.125, 0.5, 0.125, 0.5, 0.125, 0.5, 0.125, 0.5, 0.125, 0.5, 0.125, 0.5, 0.125, 0.75, 0.125, 0.75, 0.125, 0.75, 0.125, 0.75, 0.125, 0.75, 0.125, 0.75, 0.125, 0.5, 0.125, 0.5, 0.125, 0.5, 0.125, 0.5, 0.125, 0.5, 0.125, 0.5, 0.125, 0.6431, 0.125, 0.75, 0.125, 0.75, 0.125, 0.6431, 0.125, 0.6431, 0.125, 0.5, 0.125, 0.5, 0.125, 0.6431, 0.125, 0.75, 0.125, 0.75, 0.125, 0.6431, 0.125, 0.75, 0.125, 0.75, 0.125, 0.6431, 0.125, 0.5, 0.125, 0.5, 0.125, 0.5, 0.125, 0.5, 0.125, 0.5, 0.125, 0.5, 0.125, 0.5, 0.125, 0.5, 0.125, 0.5, 0.125, 0.5, 0.125, 0.5, 0.125, 0.5, 0.125, 0.5, 0.125, 0.5, 0.125, 0.5, 0.125, 0.5, 0.125, 0.5, 0.125, 0.5, 0.125, 0.5, 0.125, 0.5, 0.125, 0.5, 0.125, 0.5, 0.125, 0.5, 0.125, 0.5, 0.125, 0.5, 0.125, 0.5, 0.125, 0.5, 0.125, 0.5, 0.125, 0.5, 0.125, 0.5, 0.125, 0.5, 0.125, 0.5, 0.125, 0.5, 0.125, 0.5, 0.125, 0.5, 0.125, 0.5, 0.125, 0.5, 0.125, 0.5, 0.125, 0.5, 0.125, 0.5, 0.125, 0.5, 0.125, 0.5, 0.125, 0.5, 0.125, 0.5, 0.125, 0.5, 0.125, 0.5, 0.125, 0.5, 0.125, 0.5, 0.125, 0.5, 0.125, 0.5, 0.125, 0.5, 0.125, 0.5, 0.125, 0.5, 0.125, 0.5, 0.125, 0.5, 0.125, 0.5, 0.125, 0.5, 0.125, 0.5, 0.125, 0.5, 0.125, 0.5, 0.125, 0.5, 0.125, 0.5, 0.125, 0.5, 0.125, 0.5, 0.125, 0.5, 0.125, 0.5, 0.125, 0.5, 0.125, 0.5, 0.125, 0.5, 0.125, 0.5, 0.125, 0.5, 0.125, 0.5, 0.125, 0.5, 0.125, 0.5, 0.125, 0.5, 0.125, 0.5, 0.125, 0.5, 0.125, 0.5, 0.125, 0.5, 0.125, 0.5, 0.125, 0.5, 0.125, 0.5, 0.125, 0.5, 0.125, 0.5, 0.125, 0.5, 0.125, 0.5, 0.125, 0.5, 0.125, 0.5, 0.125, 0.5, 0.125, 0.5, 0.125, 0.5, 0.125, 0.5, 0.125, 0.5, 0.125, 0.5, 0.125, 0.5, 0.125, 0.5, 0.125, 0.5, 0.125, 0.5, 0.125, 0.5, 0.125, 0.5, 0.125, 0.5, 0.125, 0.5, 0.125, 0.5, 0.125, 0.5, 0.125, 0.5, 0.125, 0.5, 0.125, 0.5, 0.125, 0.5, 0.125, 0.5, 0.125, 0.5, 0.125, 0.5, 0.125, 0.5, 0.125, 0.5, 0.125, 0.5, 0.125, 0.5, 0.125, 0.5, 0.125, 0.5, 0.125, 0.5, 0.125, 0.5, 0.125, 0.5, 0.125, 0.5, 0.125, 0.5, 0.125, 0.5, 0.125, 0.5, 0.125, 0.5, 0.125, 0.5, 0.125, 0.5, 0.125, 0.5, 0.125, 0.5, 0.125, 0.5, 0.125, 0.5, 0.125, 0.5, 0.125, 0.5, 0.125, 0.5, 0.125, 0.5, 0.125, 0.5, 0.125, 0.5, 0.125, 0.5, 0.125, 0.5, 0.125, 0.5, 0.125, 0.5, 0.125, 0.5, 0.125, 0.5, 0.125, 0.5, 0.125, 0.5, 0.125, 0.5, 0.125, 0.5, 0.125, 0.5, 0.125, 0.5, 0.125, 0.5, 0.125, 0.5, 0.125, 0.5, 0.125, 0.5, 0.125, 0.5, 0.125, 0.5, 0.125, 0.5, 0.125, 0.5, 0.125, 0.5, 0.125, 0.5, 0.125, 0.5, 0.125, 0.5, 0.125, 0.5, 0.125, 0.5, 0.125, 0.5, 0.125, 0.5, 0.125, 0.5, 0.125, 0.5, 0.125, 0.5, 0.125, 0.5, 0.125, 0.5, 0.125, 0.5, 0.125, 0.5, 0.125, 0.5, 0.125, 0.5, 0.125, 0.5, 0.125, 0.5, 0.125, 0.5, 0.125, 0.5, 0.125, 0.5, 0.125, 0.5, 0.125, 0.5, 0.125, 0.5, 0.625, 0.25, 0.625, 0.25, 0.375, 0.25, 0.375, 0.25, 0.6051, 0.02105, 0.6051, 0.02105, 0.6051, 0.229, 0.6051, 0.229, 0.375, 0.0, 0.375, 0.0, 0.625, 0.0, 0.625, 0.0, 0.625, 0.25, 0.625, 0.25, 0.625, 0.0, 0.625, 0.0, 0.375, 0.25, 0.375, 0.25, 0.375, 0.0, 0.375, 0.0, 0.625, 0.0, 0.625, 0.0, 0.625, 0.0, 0.625, 0.0, 0.625, 0.0, 0.625, 0.0, 0.625, 0.25, 0.625, 0.25, 0.625, 0.25, 0.625, 0.25, 0.625, 0.25, 0.625, 0.25, 0.625, 0.0, 0.625, 0.0, 0.625, 0.0, 0.625, 0.0, 0.625, 0.25, 0.625, 0.25, 0.625, 0.25, 0.625, 0.25, 0.625, 0.25, 0.625, 0.25, 0.625, 0.0, 0.625, 0.0, 0.625, 0.25, 0.625, 0.25, 0.625, 0.25, 0.625, 0.25, 0.625, 0.0, 0.625, 0.0, 0.625, 0.25, 0.625, 0.25, 0.625, 0.25, 0.625, 0.25, 0.625, 0.25, 0.625, 0.25, 0.625, 0.0, 0.625, 0.0, 0.625, 0.25, 0.625, 0.25, 0.625, 0.0, 0.625, 0.0, 0.625, 0.0, 0.625, 0.0, 0.625, 0.25, 0.625, 0.25, 0.625, 0.0, 0.625, 0.0, 0.625, 0.0, 0.625, 0.0, 0.625, 0.0, 0.625, 0.0, 0.625, 0.0, 0.625, 0.0, 0.625, 0.25, 0.625, 0.25, 0.625, 0.0, 0.625, 0.0, 0.625, 0.0, 0.625, 0.0, 0.625, 0.25, 0.625, 0.25, 0.625, 0.0, 0.625, 0.0, 0.625, 0.25, 0.625, 0.25, 0.625, 0.0, 0.625, 0.0, 0.625, 0.25, 0.625, 0.25, 0.625, 0.0, 0.625, 0.0, 0.625, 0.25, 0.625, 0.25, 0.625, 0.25, 0.625, 0.25, 0.625, 0.0, 0.625, 0.0, 0.625, 0.25, 0.625, 0.25, 0.625, 0.25, 0.625, 0.25, 0.625, 0.02472, 0.625, 0.02472, 0.625, 0.0, 0.625, 0.0, 0.625, 0.25, 0.625, 0.25, 0.625, 0.0, 0.625, 0.0, 0.625, 0.0, 0.625, 0.0, 0.625, 0.25, 0.625, 0.25, 0.625, 0.25, 0.625, 0.25, 0.625, 0.0, 0.625, 0.0, 0.625, 0.25, 0.625, 0.25, 0.625, 0.0, 0.625, 0.0, 0.625, 0.0, 0.625, 0.0, 0.625, 0.25, 0.625, 0.25, 0.625, 0.0, 0.625, 0.0, 0.625, 0.0, 0.625, 0.0, 0.625, 0.0, 0.625, 0.0, 0.625, 0.0, 0.625, 0.0, 0.625, 0.0, 0.625, 0.0, 0.625, 0.0, 0.625, 0.0, 0.625, 0.0, 0.625, 0.0, 0.625, 0.0, 0.625, 0.0, 0.625, 0.0, 0.625, 0.0, 0.625, 0.25, 0.625, 0.25, 0.625, 0.25, 0.625, 0.25, 0.625, 0.25, 0.625, 0.25, 0.625, 0.25, 0.625, 0.25, 0.625, 0.25, 0.625, 0.25, 0.625, 0.25, 0.625, 0.25, 0.625, 0.25, 0.625, 0.25, 0.625, 0.25, 0.625, 0.25, 0.625, 0.25, 0.625, 0.25, 0.625, 0.25, 0.625, 0.25, 0.625, 0.25, 0.625, 0.25, 0.625, 0.25, 0.625, 0.25, 0.625, 0.25, 0.625, 0.25, 0.625, 0.25, 0.625, 0.25, 0.625, 0.25, 0.625, 0.25, 0.625, 0.25, 0.625, 0.25, 0.625, 0.25, 0.625, 0.25, 0.625, 0.25, 0.625, 0.25, 0.625, 0.25, 0.625, 0.25, 0.625, 0.25, 0.625, 0.25, 0.625, 0.25, 0.625, 0.25, 0.625, 0.25, 0.625, 0.25, 0.625, 0.25, 0.625, 0.25, 0.625, 0.25, 0.625, 0.25, 0.625, 0.25, 0.625, 0.25, 0.625, 0.25, 0.625, 0.25, 0.625, 0.25, 0.625, 0.25, 0.625, 0.25, 0.625, 0.25, 0.625, 0.25, 0.625, 0.25, 0.625, 0.25, 0.625, 0.25, 0.625, 0.25, 0.625, 0.25, 0.625, 0.25, 0.625, 0.25, 0.625, 0.25, 0.625, 0.25, 0.625, 0.25, 0.625, 0.25, 0.625, 0.25, 0.625, 0.25, 0.625, 0.25, 0.625, 0.25, 0.625, 0.25, 0.625, 0.25, 0.625, 0.25, 0.625, 0.25, 0.625, 0.25, 0.625, 0.25, 0.625, 0.25, 0.625, 0.25, 0.625, 0.25, 0.625, 0.25, 0.625, 0.25, 0.625, 0.25, 0.625, 0.25, 0.625, 0.25, 0.625, 0.25, 0.625, 0.25, 0.625, 0.25, 0.625, 0.25, 0.625, 0.25, 0.625, 0.25, 0.625, 0.25, 0.625, 0.25, 0.625, 0.25, 0.625, 0.25, 0.625, 0.25, 0.625, 0.25, 0.625, 0.25, 0.625, 0.25, 0.625, 0.25, 0.625, 0.25, 0.625, 0.25, 0.625, 0.25, 0.625, 0.25, 0.625, 0.25, 0.625, 0.25, 0.625, 0.25, 0.625, 0.25, 0.625, 0.25, 0.625, 0.25, 0.625, 0.25, 0.625, 0.25, 0.625, 0.25, 0.625, 0.25, 0.625, 0.25, 0.625, 0.25, 0.625, 0.25, 0.625, 0.25, 0.625, 0.25, 0.625, 0.25, 0.625, 0.25, 0.625, 0.25, 0.625, 0.25, 0.625, 0.25, 0.625, 0.25, 0.625, 0.25, 0.625, 0.25, 0.625, 0.25, 0.625, 0.25, 0.625, 0.25, 0.625, 0.25, 0.625, 0.25, 0.625, 0.25, 0.625, 0.25, 0.625, 0.25, 0.625, 0.25, 0.625, 0.25, 0.625, 0.25, 0.625, 0.25, 0.625, 0.25, 0.625, 0.25, 0.625, 0.25, 0.625, 0.25, 0.625, 0.25, 0.625, 0.25, 0.625, 0.25, 0.625, 0.25, 0.625, 0.25, 0.625, 0.25, 0.625, 0.25, 0.625, 0.25, 0.625, 0.25, 0.625, 0.25, 0.625, 0.25, 0.625, 0.25, 0.625, 0.25, 0.625, 0.25, 0.625, 0.25, 0.625, 0.25, 0.625, 0.25, 0.625, 0.25, 0.625, 0.25, 0.625, 0.25, 0.625, 0.25, 0.625, 0.25, 0.625, 0.25, 0.625, 0.25, 0.625, 0.25, 0.625, 0.25, 0.625, 0.25, 0.625, 0.25, 0.625, 0.25, 0.625, 0.25, 0.625, 0.25, 0.625, 0.25, 0.625, 0.25, 0.625, 0.25, 0.625, 0.25, 0.625, 0.25, 0.625, 0.25, 0.625, 0.25, 0.625, 0.25, 0.625, 0.25, 0.625, 0.25, 0.625, 0.25, 0.625, 0.25, 0.625, 0.25, 0.625, 0.25, 0.625, 0.25, 0.625, 0.25, 0.625, 0.25, 0.625, 0.25, 0.625, 0.25, 0.625, 0.25, 0.625, 0.25, 0.625, 0.25, 0.625, 0.25, 0.625, 0.25, 0.625, 0.25, 0.625, 0.25, 0.625, 0.25, 0.625, 0.25, 0.625, 0.25, 0.625, 0.25, 0.625, 0.25, 0.625, 0.25, 0.625, 0.25, 0.625, 0.25, 0.625, 0.25, 0.625, 0.25, 0.625, 0.25, 0.625, 0.25, 0.625, 0.25, 0.625, 0.25, 0.625, 0.25, 0.625, 0.25, 0.625, 0.25, 0.625, 0.25, 0.625, 0.25, 0.625, 0.25, 0.625, 0.25, 0.625, 0.25, 0.625, 0.25, 0.625, 0.25, 0.625, 0.25, 0.625, 0.25, 0.625, 0.25, 0.625, 0.25, 0.625, 0.25, 0.625, 0.25, 0.625, 0.25, 0.625, 0.25, 0.625, 0.25, 0.625, 0.25, 0.625, 0.25, 0.625, 0.25, 0.625, 0.25, 0.625, 0.25, 0.625, 0.25, 0.625, 0.25, 0.625, 0.25, 0.625, 0.25, 0.625, 0.25, 0.625, 0.25, 0.625, 0.25, 0.625, 0.25, 0.625, 0.25, 0.625, 0.25, 0.625, 0.25, 0.625, 0.25, 0.625, 0.25, 0.625, 0.25, 0.625, 0.25, 0.625, 0.25, 0.625, 0.25, 0.625, 0.25, 0.625, 0.25, 0.625, 0.25, 0.625, 0.25, 0.625, 0.25, 0.625, 0.25, 0.625, 0.25, 0.625, 0.25, 0.625, 0.25, 0.625, 0.25, 0.625, 0.25, 0.625, 0.25, 0.625, 0.25, 0.625, 0.25, 0.625, 0.25, 0.625, 0.25, 0.625, 0.25, 0.625, 0.25, 0.625, 0.25, 0.625, 0.25, 0.625, 0.25, 0.625, 0.25, 0.625, 0.25, 0.625, 0.25, 0.625, 0.25, 0.625, 0.25, 0.625, 0.25, 0.625, 0.25, 0.625, 0.25, 0.625, 0.25, 0.625, 0.25, 0.625, 0.25, 0.625, 0.25, 0.625, 0.25, 0.625, 0.25, 0.625, 0.25, 0.625, 0.25, 0.625, 0.25, 0.625, 0.25, 0.625, 0.25, 0.625, 0.25, 0.625, 0.25, 0.625, 0.25, 0.625, 0.25, 0.625, 0.25, 0.625, 0.25, 0.625, 0.25, 0.625, 0.25, 0.625, 0.25, 0.625, 0.25, 0.625, 0.25, 0.625, 0.25, 0.625, 0.25, 0.625, 0.25, 0.625, 0.25, 0.625, 0.25, 0.625, 0.25, 0.625, 0.25, 0.625, 0.25, 0.625, 0.25, 0.625, 0.25, 0.625, 0.25, 0.625, 0.25, 0.625, 0.25, 0.625, 0.25, 0.625, 0.25, 0.625, 0.25, 0.625, 0.25, 0.125, 0.5, 0.125, 0.5, 0.125, 0.5, 0.125, 0.5, 0.125, 0.5, 0.125, 0.5, 0.125, 0.5, 0.125, 0.5, 0.125, 0.5, 0.125, 0.5, 0.125, 0.5, 0.125, 0.5, 0.125, 0.5, 0.125, 0.5, 0.125, 0.5, 0.125, 0.5, 0.125, 0.5, 0.125, 0.5, 0.125, 0.5, 0.125, 0.5, 0.125, 0.5, 0.125, 0.5, 0.125, 0.5, 0.125, 0.5, 0.125, 0.5, 0.125, 0.5, 0.125, 0.5, 0.125, 0.5, 0.125, 0.5, 0.125, 0.5, 0.125, 0.5, 0.125, 0.5, 0.125, 0.5, 0.125, 0.5, 0.125, 0.5, 0.125, 0.5, 0.125, 0.5, 0.125, 0.5, 0.125, 0.5, 0.125, 0.5, 0.125, 0.5, 0.125, 0.5, 0.125, 0.5, 0.125, 0.5, 0.125, 0.5, 0.125, 0.5, 0.125, 0.5, 0.125, 0.5, 0.125, 0.5, 0.125, 0.5, 0.125, 0.5, 0.125, 0.5, 0.125, 0.5, 0.125, 0.5, 0.125, 0.5, 0.125, 0.5, 0.125, 0.5, 0.125, 0.5, 0.125, 0.5, 0.125, 0.5, 0.125, 0.5, 0.125, 0.5, 0.125, 0.5, 0.125, 0.5, 0.125, 0.5, 0.125, 0.5, 0.125, 0.5, 0.125, 0.5, 0.125, 0.5, 0.125, 0.5, 0.125, 0.5, 0.125, 0.5, 0.125, 0.5, 0.125, 0.5, 0.125, 0.5, 0.125, 0.5, 0.125, 0.5, 0.125, 0.5, 0.125, 0.5, 0.125, 0.5, 0.125, 0.5, 0.125, 0.5, 0.125, 0.5, 0.125, 0.5, 0.125, 0.5, 0.125, 0.5, 0.125, 0.5, 0.125, 0.5, 0.125, 0.5, 0.125, 0.5, 0.125, 0.5, 0.125, 0.5, 0.125, 0.5, 0.125, 0.5, 0.125, 0.5, 0.125, 0.5, 0.125, 0.5, 0.125, 0.5, 0.125, 0.5, 0.125, 0.5, 0.125, 0.5, 0.125, 0.5, 0.125, 0.5, 0.125, 0.5, 0.125, 0.5, 0.125, 0.5, 0.125, 0.5, 0.125, 0.5, 0.625, 0.75, 0.625, 0.75, 0.625, 0.5, 0.625, 0.5, 0.625, 1.0, 0.625, 1.0, 0.625, 0.75, 0.625, 0.75, 0.625, 0.5, 0.625, 0.5, 0.625, 0.25, 0.625, 0.25, 0.625, 0.75, 0.625, 0.75, 0.625, 0.5, 0.625, 0.5, 0.5922, 0.2859, 0.625, 0.25, 0.375, 0.25, 0.4078, 0.2859, 0.4078, 0.2859, 0.375, 0.25, 0.375, 0.5, 0.4078, 0.4641, 0.5922, 0.4641, 0.625, 0.5, 0.625, 0.25, 0.5922, 0.2859, 0.4078, 0.4641, 0.375, 0.5, 0.625, 0.5, 0.5922, 0.4641, 0.4078, 0.2859, 0.4078, 0.4641, 0.5922, 0.4641, 0.5922, 0.2859, 0.4078, 0.2859, 0.4078, 0.2859, 0.5922, 0.2859, 0.5922, 0.2859, 0.5922, 0.4641, 0.5922, 0.4641, 0.4078, 0.4641, 0.4078, 0.4641, 0.4078, 0.4641, 0.4078, 0.4641, 0.4078, 0.2859, 0.4078, 0.2859, 0.4022, 0.9702, 0.375, 1.0, 0.625, 1.0, 0.5978, 0.9702, 0.5978, 0.7798, 0.625, 0.75, 0.375, 0.75, 0.4022, 0.7798, 0.4022, 0.7798, 0.375, 0.75, 0.375, 1.0, 0.4022, 0.9702, 0.5978, 0.9702, 0.625, 1.0, 0.625, 0.75, 0.5978, 0.7798, 0.4022, 0.7798, 0.4022, 0.9702, 0.5978, 0.9702, 0.5978, 0.7798, 0.5978, 0.9702, 0.5978, 0.9702, 0.4022, 0.9702, 0.4022, 0.9702, 0.5978, 0.7798, 0.5978, 0.7798, 0.5978, 0.9702, 0.5978, 0.9702, 0.4022, 0.7798, 0.4022, 0.7798, 0.5978, 0.7798, 0.5978, 0.7798, 0.625, 0.5, 0.625, 0.75, 0.875, 0.75, 0.875, 0.5, 0.625, 0.25, 0.625, 0.25, 0.625, 0.0, 0.625, 0.0, 0.625, 1.0, 0.625, 1.0, 0.625, 0.75, 0.625, 0.75, 0.625, 0.5, 0.625, 0.5, 0.625, 0.25, 0.625, 0.25, 0.3991, 0.02305, 0.375, 0.0, 0.375, 0.25, 0.3991, 0.227, 0.6009, 0.02305, 0.625, 0.0, 0.375, 0.0, 0.3991, 0.02305, 0.6009, 0.227, 0.625, 0.25, 0.625, 0.0, 0.6009, 0.02305, 0.3991, 0.227, 0.375, 0.25, 0.625, 0.25, 0.6009, 0.227, 0.5801, 0.04294, 0.5801, 0.04294, 0.5801, 0.2071, 0.5801, 0.2071, 0.3991, 0.227, 0.3991, 0.227, 0.3991, 0.02305, 0.3991, 0.02305, 0.6009, 0.227, 0.6009, 0.227, 0.3991, 0.227, 0.3991, 0.227, 0.3991, 0.02305, 0.3991, 0.02305, 0.6009, 0.02305, 0.6009, 0.02305, 0.337, 0.75, 0.375, 0.75, 0.125, 0.75, 0.163, 0.75, 0.337, 0.75, 0.375, 0.75, 0.375, 0.75, 0.337, 0.75, 0.163, 0.75, 0.125, 0.75, 0.375, 0.75, 0.337, 0.75, 0.163, 0.75, 0.125, 0.75, 0.125, 0.75, 0.163, 0.75, 0.337, 0.75, 0.375, 0.75, 0.375, 0.75, 0.337, 0.75, 0.163, 0.75, 0.125, 0.75, 0.125, 0.75, 0.163, 0.75, 0.163, 0.75, 0.163, 0.75, 0.337, 0.75, 0.337, 0.75, 0.337, 0.75, 0.337, 0.75, 0.163, 0.75, 0.163, 0.75, 0.163, 0.75, 0.163, 0.75, 0.163, 0.75, 0.163, 0.75, 0.163, 0.75, 0.163, 0.75, 0.163, 0.75, 0.163, 0.75, 0.337, 0.75, 0.337, 0.75, 0.337, 0.75, 0.337, 0.75, 0.337, 0.75, 0.337, 0.75, 0.337, 0.75, 0.337, 0.75, 0.1393, 0.75, 0.125, 0.75, 0.375, 0.75, 0.3607, 0.75, 0.3607, 0.75, 0.375, 0.75, 0.125, 0.75, 0.1393, 0.75, 0.1393, 0.75, 0.125, 0.75, 0.125, 0.75, 0.1393, 0.75, 0.3607, 0.75, 0.375, 0.75, 0.375, 0.75, 0.3607, 0.75, 0.3178, 0.75, 0.3178, 0.75, 0.3178, 0.75, 0.3178, 0.75, 0.3607, 0.75, 0.3607, 0.75, 0.1393, 0.75, 0.1393, 0.75, 0.1393, 0.75, 0.1393, 0.75, 0.3607, 0.75, 0.3607, 0.75, 0.3607, 0.75, 0.3607, 0.75, 0.3607, 0.75, 0.3607, 0.75, 0.3178, 0.75, 0.3607, 0.75, 0.3607, 0.75, 0.3178, 0.75, 0.1822, 0.75, 0.1393, 0.75, 0.3607, 0.75, 0.3178, 0.75, 0.3178, 0.75, 0.3607, 0.75, 0.1393, 0.75, 0.1822, 0.75, 0.1822, 0.75, 0.1393, 0.75, 0.1393, 0.75, 0.1822, 0.75, 0.1822, 0.75, 0.1822, 0.75, 0.1822, 0.75, 0.1822, 0.75, 0.1822, 0.75, 0.1822, 0.75, 0.1822, 0.75, 0.1822, 0.75, 0.3178, 0.75, 0.3178, 0.75, 0.1822, 0.75, 0.1822, 0.75, 0.1822, 0.75, 0.1822, 0.75, 0.3178, 0.75, 0.3178, 0.75, 0.3178, 0.75, 0.3178, 0.75, 0.1822, 0.75, 0.1822, 0.75, 0.3178, 0.75, 0.3178, 0.75, 0.1822, 0.75, 0.1822, 0.75, 0.1822, 0.75, 0.1822, 0.75, 0.3178, 0.75, 0.3178, 0.75, 0.3178, 0.75, 0.3178, 0.75, 0.3178, 0.75, 0.3178, 0.75, 0.1822, 0.75, 0.1822, 0.75, 0.1822, 0.75, 0.1822, 0.75, 0.1822, 0.75, 0.1822, 0.75, 0.1822, 0.75, 0.1822, 0.75, 0.1822, 0.75, 0.1822, 0.75, 0.1822, 0.75, 0.1822, 0.75, 0.1822, 0.75, 0.1822, 0.75, 0.1822, 0.75, 0.1822, 0.75, 0.1822, 0.75, 0.1822, 0.75, 0.1822, 0.75, 0.1822, 0.75, 0.1822, 0.75, 0.1822, 0.75, 0.1822, 0.75, 0.1822, 0.75, 0.1822, 0.75, 0.1822, 0.75, 0.1822, 0.75, 0.1822, 0.75, 0.1822, 0.75, 0.1822, 0.75, 0.1822, 0.75, 0.1822, 0.75, 0.1822, 0.75, 0.1822, 0.75, 0.1822, 0.75, 0.1822, 0.75, 0.1822, 0.75, 0.1822, 0.75, 0.1822, 0.75, 0.1822, 0.75, 0.1822, 0.75, 0.1822, 0.75, 0.1822, 0.75, 0.1822, 0.75, 0.1822, 0.75, 0.1822, 0.75, 0.1822, 0.75, 0.1822, 0.75, 0.1822, 0.75, 0.1822, 0.75, 0.1822, 0.75, 0.1822, 0.75, 0.1822, 0.75, 0.1822, 0.75, 0.1822, 0.75, 0.1822, 0.75, 0.1822, 0.75, 0.1822, 0.75, 0.1822, 0.75, 0.1822, 0.75, 0.1822, 0.75, 0.1822, 0.75, 0.1822, 0.75, 0.1822, 0.75, 0.1822, 0.75, 0.1822, 0.75, 0.1822, 0.75, 0.1822, 0.75, 0.1822, 0.75, 0.1822, 0.75, 0.1822, 0.75, 0.1822, 0.75, 0.1822, 0.75, 0.1822, 0.75, 0.1822, 0.75, 0.1822, 0.75, 0.1822, 0.75, 0.1822, 0.75, 0.1822, 0.75, 0.1822, 0.75, 0.1822, 0.75, 0.1822, 0.75, 0.1822, 0.75, 0.1822, 0.75, 0.1822, 0.75, 0.1822, 0.75, 0.1822, 0.75, 0.1822, 0.75, 0.1822, 0.75, 0.1822, 0.75, 0.1822, 0.75, 0.1822, 0.75, 0.1822, 0.75, 0.1822, 0.75, 0.1822, 0.75, 0.1822, 0.75, 0.1822, 0.75, 0.1822, 0.75, 0.1822, 0.75, 0.1822, 0.75, 0.1822, 0.75, 0.1822, 0.75, 0.1822, 0.75, 0.1822, 0.75, 0.1822, 0.75, 0.1822, 0.75, 0.1822, 0.75, 0.1822, 0.75, 0.1822, 0.75, 0.1822, 0.75, 0.1822, 0.75, 0.1822, 0.75, 0.1822, 0.75, 0.1822, 0.75, 0.1822, 0.75, 0.1822, 0.75, 0.1822, 0.75, 0.1822, 0.75, 0.1822, 0.75, 0.1822, 0.75, 0.1822, 0.75, 0.1822, 0.75, 0.1822, 0.75, 0.1822, 0.75, 0.1822, 0.75, 0.1822, 0.75, 0.1822, 0.75, 0.1822, 0.75, 0.1822, 0.75, 0.1822, 0.75, 0.1822, 0.75, 0.1822, 0.75, 0.1822, 0.75, 0.1822, 0.75, 0.1822, 0.75, 0.1822, 0.75, 0.1822, 0.75, 0.1822, 0.75, 0.1822, 0.75, 0.1822, 0.75, 0.1822, 0.75, 0.1822, 0.75, 0.1822, 0.75, 0.1822, 0.75, 0.1822, 0.75, 0.1822, 0.75, 0.1822, 0.75, 0.1822, 0.75, 0.1822, 0.75, 0.1822, 0.75, 0.1822, 0.75, 0.1822, 0.75, 0.1822, 0.75, 0.1822, 0.75, 0.1822, 0.75, 0.1822, 0.75, 0.1822, 0.75, 0.1822, 0.75, 0.1822, 0.75, 0.1822, 0.75, 0.1822, 0.75, 0.1822, 0.75, 0.1822, 0.75, 0.1822, 0.75, 0.1822, 0.75, 0.1822, 0.75, 0.1822, 0.75, 0.1822, 0.75, 0.1822, 0.75, 0.1822, 0.75, 0.1822, 0.75, 0.1822, 0.75, 0.1822, 0.75, 0.1822, 0.75, 0.1822, 0.75, 0.1822, 0.75, 0.125, 0.75, 0.125, 0.75, 0.125, 0.5, 0.125, 0.5, 0.375, 0.75, 0.375, 0.75, 0.125, 0.75, 0.125, 0.75, 0.125, 0.5, 0.125, 0.5, 0.375, 0.5, 0.375, 0.5, 0.125, 0.5, 0.125, 0.75, 0.375, 0.75, 0.375, 0.5, 0.375, 0.75, 0.375, 0.75, 0.125, 0.75, 0.125, 0.75, 0.125, 0.5, 0.125, 0.5, 0.375, 0.5, 0.375, 0.5, 0.125, 0.5, 0.125, 0.5, 0.125, 0.75, 0.125, 0.75, 0.125, 0.5, 0.125, 0.5, 0.125, 0.75, 0.125, 0.75, 0.125, 0.5, 0.125, 0.5, 0.125, 0.5, 0.125, 0.5, 0.125, 0.75, 0.125, 0.75, 0.125, 0.75, 0.125, 0.75, 0.125, 0.75, 0.125, 0.75, 0.125, 0.75, 0.125, 0.75, 0.125, 0.75, 0.125, 0.75, 0.125, 0.75, 0.125, 0.75, 0.125, 0.75, 0.125, 0.75, 0.125, 0.75, 0.125, 0.75, 0.125, 0.75, 0.125, 0.75, 0.125, 0.75, 0.125, 0.75, 0.125, 0.75, 0.125, 0.75, 0.125, 0.5, 0.125, 0.5, 0.125, 0.5, 0.125, 0.5, 0.125, 0.75, 0.125, 0.75, 0.125, 0.75, 0.125, 0.75, 0.125, 0.75, 0.125, 0.75, 0.125, 0.5, 0.125, 0.5, 0.125, 0.5, 0.125, 0.5, 0.125, 0.75, 0.125, 0.5, 0.125, 0.5, 0.125, 0.75, 0.125, 0.5, 0.125, 0.5, 0.125, 0.75, 0.125, 0.75, 0.125, 0.75, 0.125, 0.75, 0.125, 0.75, 0.125, 0.75, 0.125, 0.5, 0.125, 0.5, 0.125, 0.5, 0.125, 0.5, 0.625, 0.25, 0.625, 0.25, 0.625, 0.0, 0.625, 0.0, 0.4199, 0.04294, 0.3991, 0.02305, 0.3991, 0.227, 0.4199, 0.2071, 0.5801, 0.04294, 0.6009, 0.02305, 0.3991, 0.02305, 0.4199, 0.04294, 0.5801, 0.2071, 0.6009, 0.227, 0.6009, 0.02305, 0.5801, 0.04294, 0.4199, 0.2071, 0.3991, 0.227, 0.6009, 0.227, 0.5801, 0.2071, 0.5801, 0.2071, 0.5801, 0.2071, 0.4199, 0.2071, 0.4199, 0.2071, 0.4199, 0.2071, 0.4199, 0.2071, 0.4199, 0.04294, 0.4199, 0.04294, 0.5801, 0.2071, 0.5801, 0.2071, 0.4199, 0.2071, 0.4199, 0.2071, 0.4199, 0.04294, 0.4199, 0.04294, 0.5801, 0.04294, 0.5801, 0.04294, 0.5801, 0.04294, 0.5801, 0.04294, 0.5801, 0.2071, 0.5801, 0.2071, 0.4199, 0.04294, 0.4199, 0.04294, 0.5801, 0.04294, 0.5801, 0.04294, 0.5801, 0.04294, 0.5801, 0.04294, 0.5801, 0.2071, 0.5801, 0.2071, 0.4199, 0.2071, 0.4199, 0.2071, 0.4199, 0.04294, 0.4199, 0.04294, 0.4199, 0.04294, 0.4199, 0.2071, 0.5801, 0.2071, 0.5801, 0.04294, 0.4199, 0.2071, 0.4199, 0.2071, 0.4199, 0.04294, 0.4199, 0.04294, 0.5801, 0.2071, 0.5801, 0.2071, 0.4199, 0.2071, 0.4199, 0.2071, 0.4199, 0.04294, 0.4199, 0.04294, 0.5801, 0.04294, 0.5801, 0.04294, 0.625, 0.25, 0.625, 0.25, 0.625, 0.25, 0.625, 0.25, 0.625, 0.25, 0.625, 0.25, 0.625, 0.25, 0.625, 0.25, 0.625, 0.25, 0.625, 0.25, 0.625, 0.25, 0.625, 0.25, 0.625, 0.25, 0.625, 0.25, 0.625, 0.25, 0.625, 0.25, 0.625, 0.25, 0.625, 0.25, 0.625, 0.25, 0.625, 0.25, 0.625, 0.25, 0.625, 0.25, 0.625, 0.25, 0.625, 0.25, 0.625, 0.25, 0.625, 0.25, 0.625, 0.25, 0.625, 0.25, 0.625, 0.25, 0.625, 0.25, 0.625, 0.0, 0.625, 0.02472, 0.625, 0.02472, 0.625, 0.0, 0.625, 0.25, 0.625, 0.25, 0.625, 0.02472, 0.625, 0.0, 0.625, 0.0, 0.625, 0.02472, 0.625, 0.25, 0.625, 0.25, 0.625, 0.25, 0.625, 0.25, 0.625, 0.25, 0.625, 0.25, 0.625, 0.25, 0.625, 0.25, 0.625, 0.25, 0.625, 0.25, 0.625, 0.25, 0.625, 0.25, 0.625, 0.02472, 0.625, 0.02472, 0.625, 0.25, 0.625, 0.25, 0.625, 0.25, 0.625, 0.25, 0.625, 0.25, 0.625, 0.25, 0.625, 0.25, 0.625, 0.25, 0.625, 0.25, 0.625, 0.25, 0.625, 0.25, 0.625, 0.25, 0.625, 0.25, 0.625, 0.25, 0.625, 0.25, 0.625, 0.25, 0.625, 0.25, 0.625, 0.25, 0.625, 0.02472, 0.625, 0.02472, 0.625, 0.02472, 0.625, 0.02472, 0.625, 0.02472, 0.625, 0.02472, 0.625, 0.25, 0.625, 0.25, 0.616, 0.009531, 0.616, 0.009531, 0.384, 0.009531, 0.384, 0.009531, 0.375, 0.0, 0.375, 0.0, 0.375, 0.25, 0.375, 0.25, 0.375, 0.25, 0.375, 0.25, 0.625, 0.25, 0.625, 0.25, 0.625, 0.0, 0.625, 0.0, 0.375, 0.0, 0.375, 0.0, 0.384, 0.2405, 0.375, 0.25, 0.375, 0.0, 0.384, 0.009531, 0.384, 0.009531, 0.375, 0.0, 0.625, 0.0, 0.616, 0.009531, 0.616, 0.009531, 0.625, 0.0, 0.625, 0.25, 0.616, 0.2405, 0.616, 0.2405, 0.625, 0.25, 0.375, 0.25, 0.384, 0.2405, 0.384, 0.2405, 0.384, 0.009531, 0.616, 0.009531, 0.616, 0.2405, 0.616, 0.2405, 0.616, 0.2405, 0.616, 0.009531, 0.616, 0.009531, 0.384, 0.009531, 0.384, 0.009531, 0.384, 0.2405, 0.384, 0.2405, 0.384, 0.2405, 0.384, 0.2405, 0.616, 0.2405, 0.616, 0.2405, 0.3949, 0.02105, 0.375, 0.0, 0.375, 0.25, 0.3949, 0.229, 0.6051, 0.02105, 0.625, 0.0, 0.375, 0.0, 0.3949, 0.02105, 0.6051, 0.229, 0.625, 0.25, 0.625, 0.0, 0.6051, 0.02105, 0.3949, 0.229, 0.375, 0.25, 0.625, 0.25, 0.6051, 0.229, 0.3949, 0.02105, 0.3949, 0.229, 0.6051, 0.229, 0.6051, 0.02105, 0.3949, 0.229, 0.3949, 0.229, 0.3949, 0.02105, 0.3949, 0.02105, 0.6051, 0.229, 0.6051, 0.229, 0.3949, 0.229, 0.3949, 0.229, 0.3949, 0.02105, 0.3949, 0.02105, 0.6051, 0.02105, 0.6051, 0.02105, 0.125, 0.5, 0.125, 0.5, 0.125, 0.5, 0.125, 0.5, 0.125, 0.75, 0.125, 0.75, 0.125, 0.75, 0.125, 0.75, 0.125, 0.5, 0.125, 0.5, 0.125, 0.75, 0.125, 0.75, 0.125, 0.75, 0.125, 0.75, 0.125, 0.5, 0.125, 0.5, 0.125, 0.75, 0.125, 0.75, 0.125, 0.75, 0.125, 0.75, 0.125, 0.75, 0.125, 0.75, 0.125, 0.75, 0.125, 0.75, 0.125, 0.5, 0.125, 0.5, 0.125, 0.5, 0.125, 0.5, 0.125, 0.5, 0.125, 0.5, 0.125, 0.5, 0.125, 0.5, 0.625, 0.25, 0.625, 0.25, 0.625, 0.25, 0.625, 0.25, 0.625, 0.25, 0.625, 0.25, 0.625, 0.25, 0.625, 0.25, 0.625, 0.25, 0.625, 0.25, 0.625, 0.25, 0.625, 0.25, 0.625, 0.25, 0.625, 0.25, 0.625, 0.25, 0.625, 0.25, 0.625, 0.25, 0.625, 0.25, 0.625, 0.25, 0.625, 0.25, 0.625, 0.25, 0.625, 0.25, 0.625, 0.25, 0.625, 0.25, 0.625, 0.25, 0.625, 0.25, 0.625, 0.25, 0.625, 0.25, 0.625, 0.25, 0.625, 0.25, 0.625, 0.25, 0.625, 0.25])
me_cube.materials.append(mat_material)
me_cube.update()
arm_armature_001 = bpy.data.armatures.new('Armature.001')  # bones are not reproduced

# ---- objects
ob_armature = bpy.data.objects.new('Armature', arm_armature_001)
ob_starwalker = bpy.data.objects.new('StarWalker', me_cube)

# ---- transforms, parenting, visibility, modifiers, constraints
ob_armature.location = (0.0, 0.0, 3.142)
ob_armature.show_in_front = True
ob_starwalker.parent = ob_armature
ob_starwalker.matrix_parent_inverse = Matrix(((1.0, -0.0, 0.0, -0.0), (-0.0, 1.0, -0.0, 0.0), (0.0, -0.0, 1.0, -3.776), (-0.0, 0.0, -0.0, 1.0)))
ob_starwalker.location = (-0.0009924, 0.002727, -0.637)
_vg = ob_starwalker.vertex_groups.new(name='Torso')
_vg.add([0, 1, 2, 3, 4, 5, 6, 7, 8, 9, 10, 11, 318, 319, 320, 321, 322, 323, 324, 325, 326, 327, 328, 329, 330, 331, 332, 333, 334, 335, 336, 337, 338, 339, 340, 341, 342, 343, 344, 345, 346, 347, 348, 349, 450, 451, 452, 453, 454, 455, 456, 457, 458, 459, 460, 461, 462, 463, 464, 465], 1.0, 'REPLACE')
_vg = ob_starwalker.vertex_groups.new(name='Head')
_vg.add([12, 13, 14, 15, 16, 17, 18, 19, 20, 21, 22, 23, 24, 25, 26, 27, 28, 29, 30, 31, 32, 33, 34, 35, 36, 37, 38, 39, 40, 41, 42, 43, 44, 45, 46, 47, 48, 49, 50, 51, 52, 53, 54, 55, 56, 57, 58, 59, 60, 61, 62, 63, 64, 65, 66, 67, 68, 69, 70, 71, 350, 351, 352, 353, 354, 355, 356, 357, 358, 359, 360, 361, 362, 363, 364, 365, 366, 367, 368, 369, 370, 371, 372, 373, 374, 375, 376, 377, 378, 379, 380, 381, 382, 383, 384, 385, 386, 387, 388, 389, 390, 391, 392, 393, 394, 395, 396, 397, 398, 399, 400, 401, 402, 403, 404, 405, 406, 407, 408, 409, 410, 411, 412, 413, 414, 415, 416, 417, 418, 419, 420, 421, 422, 423, 424, 425, 426, 427, 428, 429, 430, 431, 432, 433], 1.0, 'REPLACE')
_vg = ob_starwalker.vertex_groups.new(name='arm1.l')
_vg.add([72, 73, 74, 75, 76, 77, 78, 79, 80, 81, 82, 83, 84, 85, 86, 87, 88, 89, 90, 91, 92, 93, 94, 95, 96, 97, 98, 99, 100, 101, 102, 103, 104, 105, 106, 107, 108, 109, 110, 111, 112, 114, 116, 117, 118, 119, 434, 435, 436, 437, 438, 439, 440, 441, 442, 443, 444, 445, 446, 447, 448, 449, 506, 507, 508, 509, 510, 511, 512, 513], 1.0, 'REPLACE')
_vg = ob_starwalker.vertex_groups.new(name='arm2.l')
_vg.add([113, 115, 120, 121, 122, 123, 124, 125, 126, 127, 128, 129, 130, 131, 132, 133, 134, 135, 136, 137, 138, 139, 140, 141, 142, 143, 144, 145, 146, 147, 148, 149, 150, 151, 152, 153, 154, 155, 156, 157, 158, 159, 160, 161, 162, 163, 164, 165, 290, 291, 292, 293, 294, 295, 296, 297, 298, 299, 300, 301, 302, 303, 304, 305, 306, 307, 308, 309, 310, 311, 312, 313, 314, 315, 316, 317], 1.0, 'REPLACE')
_vg = ob_starwalker.vertex_groups.new(name='arm1.r')
_vg = ob_starwalker.vertex_groups.new(name='arm2.r')
_vg = ob_starwalker.vertex_groups.new(name='leg1.l')
_vg.add([166, 167, 168, 169, 170, 171, 172, 173, 174, 175, 176, 177, 178, 179, 180, 181, 182, 183, 184, 185, 186, 187, 188, 189, 190, 191, 192, 193, 194, 195, 196, 197, 198, 199, 200, 201, 202, 203, 204, 205, 470, 471, 472, 473, 474, 475, 476, 477, 478, 479, 480, 481, 482, 483, 484, 485, 486, 487, 488, 489, 490, 491, 492, 493, 494, 495, 496, 497, 498, 499, 500, 501, 502, 503, 504, 505], 1.0, 'REPLACE')
_vg = ob_starwalker.vertex_groups.new(name='leg2.l')
_vg.add([262, 263, 264, 265, 266, 267, 268, 269, 270, 271, 272, 273, 274, 275, 276, 277, 278, 279, 280, 281, 282, 283, 284, 285, 286, 287, 288, 289, 466, 467, 468, 469, 514, 515, 516, 517, 518, 519, 520, 521], 1.0, 'REPLACE')
_vg = ob_starwalker.vertex_groups.new(name='foot.l')
_vg.add([206, 207, 208, 209, 210, 211, 212, 213, 214, 215, 216, 217, 218, 219, 220, 221, 222, 223, 224, 225, 226, 227, 228, 229, 230, 231, 232, 233, 234, 235, 236, 237, 238, 239, 240, 241, 242, 243, 244, 245, 246, 247, 248, 249, 250, 251, 252, 253, 254, 255, 256, 257, 258, 259, 260, 261], 1.0, 'REPLACE')
_vg = ob_starwalker.vertex_groups.new(name='leg1.r')
_vg = ob_starwalker.vertex_groups.new(name='leg2.r')
_vg = ob_starwalker.vertex_groups.new(name='foot.r')
_vg = ob_starwalker.vertex_groups.new(name='ikpole.l')
_vg = ob_starwalker.vertex_groups.new(name='iktarget.l')
_vg = ob_starwalker.vertex_groups.new(name='ikpole.r')
_vg = ob_starwalker.vertex_groups.new(name='iktarget.r')
_m = ob_starwalker.modifiers.new('Mirror', 'MIRROR')
_m.use_clip = True
_m = ob_starwalker.modifiers.new('Armature', 'ARMATURE')
_m.object = ob_armature

# ---- collection membership
col_collection.objects.link(ob_armature)
col_collection.objects.link(ob_starwalker)

# ---- scene / render settings (as saved in the file)
scene.frame_start = 1; scene.frame_end = 42; scene.frame_set(23)
scene.render.engine = 'BLENDER_EEVEE_NEXT'
scene.cycles.sampling_pattern = 'TABULATED_SOBOL'
bpy.context.view_layer.update()

# ---- added for rendering (the .blend has no active camera and no usable light): camera, sun
cam_auto = bpy.data.cameras.new('AutoCamera')
cam_auto.lens = 50.0
cam_auto.sensor_width = 36.0
cam_auto.clip_end = 1000.0
ob_auto_camera = bpy.data.objects.new('AutoCamera', cam_auto)
scene.collection.objects.link(ob_auto_camera)
ob_auto_camera.location = (10.7163, -12.3762, 12.1863)
ob_auto_camera.rotation_euler = (1.09748, -7.21219e-08, 0.694738)
scene.camera = ob_auto_camera
light_auto_sun = bpy.data.lights.new('AutoSun', 'SUN')
light_auto_sun.energy = 3.0
light_auto_sun.angle = 0.0523599
ob_auto_sun = bpy.data.objects.new('AutoSun', light_auto_sun)
scene.collection.objects.link(ob_auto_sun)
ob_auto_sun.rotation_euler = (0.872665, 0.174533, 0.523599)
bpy.context.view_layer.update()
